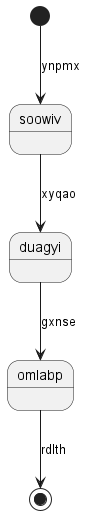

The diagram above was rendered by PlantUML. Its source (embedded in the PNG):
@startuml
state soowiv
[*] --> soowiv : ynpmx
soowiv --> duagyi : xyqao
duagyi --> omlabp : gxnse
omlabp --> [*] : rdlth
@enduml